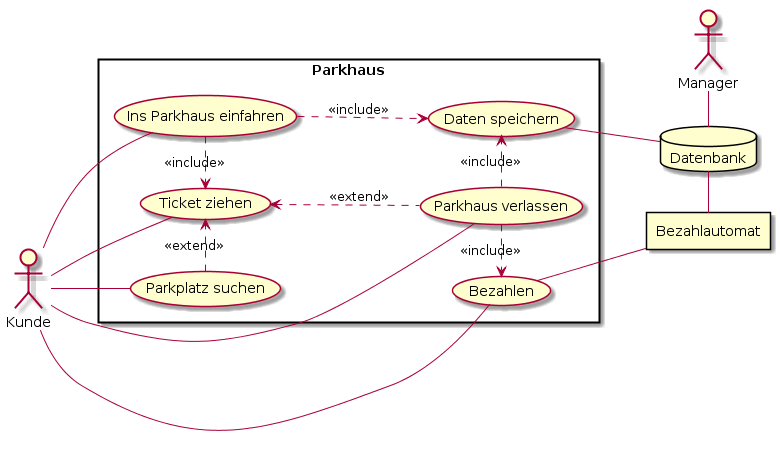

The diagram above was rendered by PlantUML. Its source (embedded in the PNG):
@startuml
left to right direction
skinparam packageStyle rectangle
actor Kunde as kunde
rectangle Bezahlautomat as BA
database Datenbank as db
actor Manager as manager
rectangle Parkhaus {
  (Bezahlen) as zahlen
  kunde -- zahlen
  zahlen -- BA

  (Ins Parkhaus einfahren) as einfahren
  kunde -- einfahren
  (Ticket ziehen) as ticket
  einfahren .> ticket : <<include>>
  kunde -- ticket

  (Parkplatz suchen) as parkplatz
  parkplatz .> ticket : <<extend>>
  kunde -- parkplatz

  (Parkhaus verlassen) as verlassen
  verlassen .up.> ticket : <<extend>>
  verlassen -- kunde

  verlassen .> zahlen : <<include>>

  (Daten speichern) as daten
  einfahren .> daten : <<include>>
  verlassen .> daten : <<include>>

  daten -- db
  BA -left- db
  manager -right- db
}
@enduml